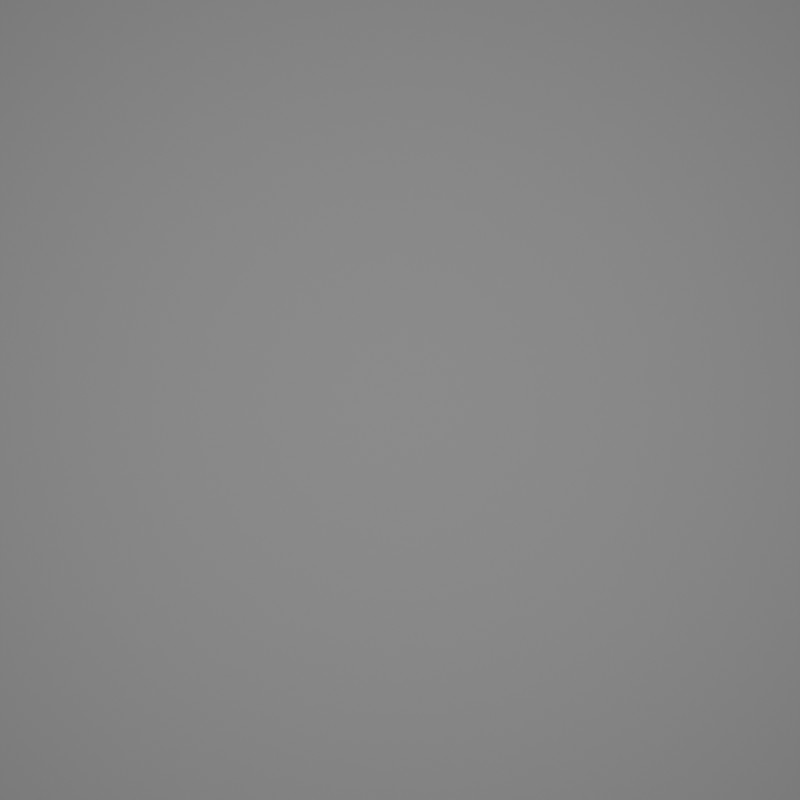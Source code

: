 # Source: lights.blend  (saved by Blender 2.93.20; exported with 4.5.12 LTS)
import bpy
from mathutils import Matrix  # noqa: F401  (used for matrix-valued properties, if any)

bpy.ops.wm.read_factory_settings(use_empty=True)
scene = bpy.context.scene
scene.name = 'Scene'

# ---- collections
col_lights = bpy.data.collections.new('Lights'); scene.collection.children.link(col_lights)

# ---- materials (node trees are filled in below, after node groups)
mat_sand_material = bpy.data.materials.new('Sand Material')

# ---- material node trees

# ---- world
world_world = bpy.data.worlds.new('World'); scene.world = world_world
world_world.use_nodes = True; world_world.node_tree.nodes.clear()
_N = world_world.node_tree.nodes; _L = world_world.node_tree.links
n0 = _N.new('ShaderNodeOutputWorld'); n0.name = 'World Output'; n0.location = (300, 300)
n1 = _N.new('ShaderNodeBackground'); n1.name = 'Background'; n1.location = (10, 300)
n1.inputs[0].default_value = (0.05088, 0.05088, 0.05088, 1.0)
_L.new(n1.outputs[0], n0.inputs[0])
n0.is_active_output = True
world_world.color = (0.05088, 0.05088, 0.05088)
world_world.use_sun_shadow = False
world_world.sun_shadow_jitter_overblur = 0.0

# ---- cameras
cam_camera = bpy.data.cameras.new('Camera')

# ---- lights
light_area = bpy.data.lights.new('Area', 'AREA')
light_area.transmission_factor = 0.0
light_area.energy = 1571.0
light_area.shadow_soft_size = 30.0
light_area.shadow_maximum_resolution = 0.006
light_area.use_absolute_resolution = True
light_area.size = 30.0
light_area.size_y = 1.0

# ---- meshes
me_plane = bpy.data.meshes.new('Plane')
me_plane.from_pydata([(-1.0, -1.0, 0.0), (1.0, -1.0, 0.0), (-1.0, 1.0, 0.0), (1.0, 1.0, 0.0)], [], [(0, 1, 3, 2)])
_uv = me_plane.uv_layers.new(name='UVMap')
_uv.uv.foreach_set('vector', [0.0, 0.0, 1.0, 0.0, 1.0, 1.0, 0.0, 1.0])
me_plane.materials.append(mat_sand_material)
me_plane.use_remesh_fix_poles = True
me_plane.use_remesh_preserve_attributes = False
me_plane.update()

# ---- objects
ob_plane = bpy.data.objects.new('Plane', me_plane)
ob_camera = bpy.data.objects.new('Camera', cam_camera)
ob_area = bpy.data.objects.new('Area', light_area)

# ---- transforms, parenting, visibility, modifiers, constraints
ob_plane.location = (0.0, 0.0, 0.0)
ob_plane.scale = (11.0, 11.0, 11.0)
ob_camera.location = (0.0, 0.0, 29.86)
ob_camera.rotation_euler = (0.0, -0.0, 1.571)
ob_area.location = (0.0, 0.0, 20.0)

# ---- collection membership
scene.collection.objects.link(ob_plane)
scene.collection.objects.link(ob_camera)
col_lights.objects.link(ob_area)

# ---- scene / render settings (as saved in the file)
scene.camera = ob_camera
scene.frame_start = 1; scene.frame_end = 250; scene.frame_set(1)
scene.render.engine = 'CYCLES'
scene.render.resolution_x = 1794
scene.render.resolution_y = 1794
scene.cycles.samples = 128
scene.cycles.sampling_pattern = 'TABULATED_SOBOL'
scene.cycles.use_light_tree = False
scene.view_settings.view_transform = 'Filmic'
bpy.context.view_layer.update()
